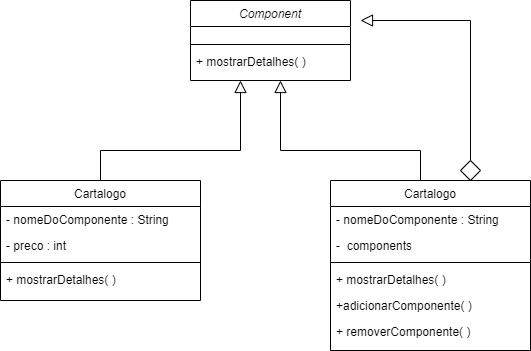

The diagram above was exported from draw.io. Its source (the exported page's mxGraphModel, read from the mxfile embedded in the PNG):
<mxGraphModel dx="1120" dy="484" grid="1" gridSize="10" guides="1" tooltips="1" connect="1" arrows="1" fold="1" page="1" pageScale="1" pageWidth="827" pageHeight="1169" math="0" shadow="0">
  <root>
    <mxCell id="WIyWlLk6GJQsqaUBKTNV-0" />
    <mxCell id="WIyWlLk6GJQsqaUBKTNV-1" parent="WIyWlLk6GJQsqaUBKTNV-0" />
    <mxCell id="zkfFHV4jXpPFQw0GAbJ--0" value="Component " style="swimlane;fontStyle=2;align=center;verticalAlign=top;childLayout=stackLayout;horizontal=1;startSize=26;horizontalStack=0;resizeParent=1;resizeLast=0;collapsible=1;marginBottom=0;rounded=0;shadow=0;strokeWidth=1;" parent="WIyWlLk6GJQsqaUBKTNV-1" vertex="1">
      <mxGeometry x="220" y="160" width="160" height="80" as="geometry">
        <mxRectangle x="230" y="140" width="160" height="26" as="alternateBounds" />
      </mxGeometry>
    </mxCell>
    <mxCell id="zkfFHV4jXpPFQw0GAbJ--1" value=" " style="text;align=left;verticalAlign=top;spacingLeft=4;spacingRight=4;overflow=hidden;rotatable=0;points=[[0,0.5],[1,0.5]];portConstraint=eastwest;" parent="zkfFHV4jXpPFQw0GAbJ--0" vertex="1">
      <mxGeometry y="26" width="160" height="14" as="geometry" />
    </mxCell>
    <mxCell id="zkfFHV4jXpPFQw0GAbJ--4" value="" style="line;html=1;strokeWidth=1;align=left;verticalAlign=middle;spacingTop=-1;spacingLeft=3;spacingRight=3;rotatable=0;labelPosition=right;points=[];portConstraint=eastwest;" parent="zkfFHV4jXpPFQw0GAbJ--0" vertex="1">
      <mxGeometry y="40" width="160" height="8" as="geometry" />
    </mxCell>
    <mxCell id="Zt0GlFoDm9Zb8e3IvOjQ-19" value="+ mostrarDetalhes( )" style="text;align=left;verticalAlign=top;spacingLeft=4;spacingRight=4;overflow=hidden;rotatable=0;points=[[0,0.5],[1,0.5]];portConstraint=eastwest;" vertex="1" parent="zkfFHV4jXpPFQw0GAbJ--0">
      <mxGeometry y="48" width="160" height="26" as="geometry" />
    </mxCell>
    <mxCell id="zkfFHV4jXpPFQw0GAbJ--6" value="Cartalogo " style="swimlane;fontStyle=0;align=center;verticalAlign=top;childLayout=stackLayout;horizontal=1;startSize=26;horizontalStack=0;resizeParent=1;resizeLast=0;collapsible=1;marginBottom=0;rounded=0;shadow=0;strokeWidth=1;" parent="WIyWlLk6GJQsqaUBKTNV-1" vertex="1">
      <mxGeometry x="30" y="340" width="200" height="120" as="geometry">
        <mxRectangle x="130" y="380" width="160" height="26" as="alternateBounds" />
      </mxGeometry>
    </mxCell>
    <mxCell id="zkfFHV4jXpPFQw0GAbJ--7" value="- nomeDoComponente : String" style="text;align=left;verticalAlign=top;spacingLeft=4;spacingRight=4;overflow=hidden;rotatable=0;points=[[0,0.5],[1,0.5]];portConstraint=eastwest;" parent="zkfFHV4jXpPFQw0GAbJ--6" vertex="1">
      <mxGeometry y="26" width="200" height="26" as="geometry" />
    </mxCell>
    <mxCell id="zkfFHV4jXpPFQw0GAbJ--8" value="- preco : int" style="text;align=left;verticalAlign=top;spacingLeft=4;spacingRight=4;overflow=hidden;rotatable=0;points=[[0,0.5],[1,0.5]];portConstraint=eastwest;rounded=0;shadow=0;html=0;" parent="zkfFHV4jXpPFQw0GAbJ--6" vertex="1">
      <mxGeometry y="52" width="200" height="26" as="geometry" />
    </mxCell>
    <mxCell id="zkfFHV4jXpPFQw0GAbJ--9" value="" style="line;html=1;strokeWidth=1;align=left;verticalAlign=middle;spacingTop=-1;spacingLeft=3;spacingRight=3;rotatable=0;labelPosition=right;points=[];portConstraint=eastwest;" parent="zkfFHV4jXpPFQw0GAbJ--6" vertex="1">
      <mxGeometry y="78" width="200" height="8" as="geometry" />
    </mxCell>
    <mxCell id="Zt0GlFoDm9Zb8e3IvOjQ-18" value="+ mostrarDetalhes( )" style="text;align=left;verticalAlign=top;spacingLeft=4;spacingRight=4;overflow=hidden;rotatable=0;points=[[0,0.5],[1,0.5]];portConstraint=eastwest;" vertex="1" parent="zkfFHV4jXpPFQw0GAbJ--6">
      <mxGeometry y="86" width="200" height="26" as="geometry" />
    </mxCell>
    <mxCell id="zkfFHV4jXpPFQw0GAbJ--12" value="" style="endArrow=block;endSize=10;endFill=0;shadow=0;strokeWidth=1;rounded=0;edgeStyle=elbowEdgeStyle;elbow=vertical;" parent="WIyWlLk6GJQsqaUBKTNV-1" source="zkfFHV4jXpPFQw0GAbJ--6" target="zkfFHV4jXpPFQw0GAbJ--0" edge="1">
      <mxGeometry width="160" relative="1" as="geometry">
        <mxPoint x="200" y="203" as="sourcePoint" />
        <mxPoint x="200" y="203" as="targetPoint" />
        <Array as="points">
          <mxPoint x="270" y="310" />
        </Array>
      </mxGeometry>
    </mxCell>
    <mxCell id="Zt0GlFoDm9Zb8e3IvOjQ-0" value="" style="endArrow=block;endSize=10;endFill=0;shadow=0;strokeWidth=1;rounded=0;edgeStyle=elbowEdgeStyle;elbow=vertical;exitX=0.5;exitY=0;exitDx=0;exitDy=0;" edge="1" parent="WIyWlLk6GJQsqaUBKTNV-1">
      <mxGeometry width="160" relative="1" as="geometry">
        <mxPoint x="450" y="340" as="sourcePoint" />
        <mxPoint x="310" y="240" as="targetPoint" />
        <Array as="points">
          <mxPoint x="310" y="310" />
        </Array>
      </mxGeometry>
    </mxCell>
    <mxCell id="Zt0GlFoDm9Zb8e3IvOjQ-1" value="" style="endArrow=block;endSize=10;endFill=0;shadow=0;strokeWidth=1;rounded=0;elbow=vertical;exitX=0.5;exitY=0;exitDx=0;exitDy=0;" edge="1" parent="WIyWlLk6GJQsqaUBKTNV-1" source="Zt0GlFoDm9Zb8e3IvOjQ-3">
      <mxGeometry width="160" relative="1" as="geometry">
        <mxPoint x="480" y="320" as="sourcePoint" />
        <mxPoint x="390" y="180" as="targetPoint" />
        <Array as="points">
          <mxPoint x="500" y="180" />
        </Array>
      </mxGeometry>
    </mxCell>
    <mxCell id="Zt0GlFoDm9Zb8e3IvOjQ-3" value="" style="rhombus;whiteSpace=wrap;html=1;" vertex="1" parent="WIyWlLk6GJQsqaUBKTNV-1">
      <mxGeometry x="490" y="320" width="20" height="20" as="geometry" />
    </mxCell>
    <mxCell id="Zt0GlFoDm9Zb8e3IvOjQ-11" value="Cartalogo " style="swimlane;fontStyle=0;align=center;verticalAlign=top;childLayout=stackLayout;horizontal=1;startSize=26;horizontalStack=0;resizeParent=1;resizeLast=0;collapsible=1;marginBottom=0;rounded=0;shadow=0;strokeWidth=1;" vertex="1" parent="WIyWlLk6GJQsqaUBKTNV-1">
      <mxGeometry x="360" y="340" width="200" height="170" as="geometry">
        <mxRectangle x="130" y="380" width="160" height="26" as="alternateBounds" />
      </mxGeometry>
    </mxCell>
    <mxCell id="Zt0GlFoDm9Zb8e3IvOjQ-12" value="- nomeDoComponente : String" style="text;align=left;verticalAlign=top;spacingLeft=4;spacingRight=4;overflow=hidden;rotatable=0;points=[[0,0.5],[1,0.5]];portConstraint=eastwest;" vertex="1" parent="Zt0GlFoDm9Zb8e3IvOjQ-11">
      <mxGeometry y="26" width="200" height="26" as="geometry" />
    </mxCell>
    <mxCell id="Zt0GlFoDm9Zb8e3IvOjQ-13" value="-  components" style="text;align=left;verticalAlign=top;spacingLeft=4;spacingRight=4;overflow=hidden;rotatable=0;points=[[0,0.5],[1,0.5]];portConstraint=eastwest;rounded=0;shadow=0;html=0;" vertex="1" parent="Zt0GlFoDm9Zb8e3IvOjQ-11">
      <mxGeometry y="52" width="200" height="26" as="geometry" />
    </mxCell>
    <mxCell id="Zt0GlFoDm9Zb8e3IvOjQ-14" value="" style="line;html=1;strokeWidth=1;align=left;verticalAlign=middle;spacingTop=-1;spacingLeft=3;spacingRight=3;rotatable=0;labelPosition=right;points=[];portConstraint=eastwest;" vertex="1" parent="Zt0GlFoDm9Zb8e3IvOjQ-11">
      <mxGeometry y="78" width="200" height="8" as="geometry" />
    </mxCell>
    <mxCell id="Zt0GlFoDm9Zb8e3IvOjQ-21" value="+ mostrarDetalhes( )" style="text;align=left;verticalAlign=top;spacingLeft=4;spacingRight=4;overflow=hidden;rotatable=0;points=[[0,0.5],[1,0.5]];portConstraint=eastwest;" vertex="1" parent="Zt0GlFoDm9Zb8e3IvOjQ-11">
      <mxGeometry y="86" width="200" height="26" as="geometry" />
    </mxCell>
    <mxCell id="zkfFHV4jXpPFQw0GAbJ--14" value="+adicionarComponente( )" style="text;align=left;verticalAlign=top;spacingLeft=4;spacingRight=4;overflow=hidden;rotatable=0;points=[[0,0.5],[1,0.5]];portConstraint=eastwest;" parent="Zt0GlFoDm9Zb8e3IvOjQ-11" vertex="1">
      <mxGeometry y="112" width="200" height="26" as="geometry" />
    </mxCell>
    <mxCell id="Zt0GlFoDm9Zb8e3IvOjQ-20" value="+ removerComponente( )" style="text;align=left;verticalAlign=top;spacingLeft=4;spacingRight=4;overflow=hidden;rotatable=0;points=[[0,0.5],[1,0.5]];portConstraint=eastwest;" vertex="1" parent="Zt0GlFoDm9Zb8e3IvOjQ-11">
      <mxGeometry y="138" width="200" height="26" as="geometry" />
    </mxCell>
  </root>
</mxGraphModel>